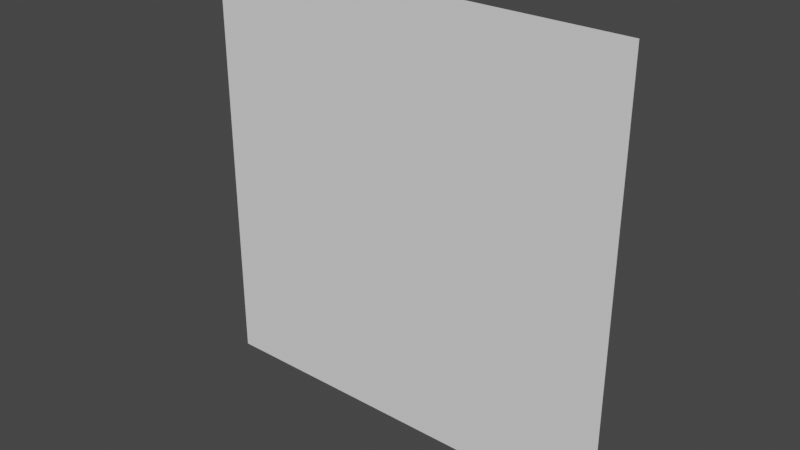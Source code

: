 # Source: ShiftingFX.blend  (saved by Blender 3.0.42; exported with 4.5.12 LTS)
import bpy
from mathutils import Matrix  # noqa: F401  (used for matrix-valued properties, if any)

bpy.ops.wm.read_factory_settings(use_empty=True)
scene = bpy.context.scene
scene.name = 'Scene'

# ---- collections
col_collection = bpy.data.collections.new('Collection'); scene.collection.children.link(col_collection)

# ---- world
world_world = bpy.data.worlds.new('World'); scene.world = world_world
world_world.use_nodes = True; world_world.node_tree.nodes.clear()
_N = world_world.node_tree.nodes; _L = world_world.node_tree.links
n0 = _N.new('ShaderNodeOutputWorld'); n0.name = 'World Output'; n0.location = (300, 300)
n1 = _N.new('ShaderNodeBackground'); n1.name = 'Background'; n1.location = (10, 300)
n1.inputs[0].default_value = (0.05088, 0.05088, 0.05088, 1.0)
_L.new(n1.outputs[0], n0.inputs[0])
n0.is_active_output = True
world_world.color = (0.05088, 0.05088, 0.05088)
world_world.use_sun_shadow = False
world_world.sun_shadow_jitter_overblur = 0.0

# ---- meshes
me_plane = bpy.data.meshes.new('Plane')
me_plane.from_pydata([(-47.42, 0.0, -47.42), (47.42, 0.0, -47.42), (-47.42, 0.0, 47.42), (47.42, 0.0, 47.42)], [], [(0, 1, 3, 2)])
_uv = me_plane.uv_layers.new(name='UVMap')
_uv.uv.foreach_set('vector', [0.0, 0.0, 1.0, 0.0, 1.0, 1.0, 0.0, 1.0])
me_plane.use_remesh_fix_poles = True
me_plane.use_remesh_preserve_attributes = False
me_plane.update()

# ---- objects
ob_plane = bpy.data.objects.new('Plane', me_plane)

# ---- transforms, parenting, visibility, modifiers, constraints
ob_plane.location = (0.0, 0.0, 0.0)

# ---- collection membership
col_collection.objects.link(ob_plane)

# ---- scene / render settings (as saved in the file)
scene.frame_start = 1; scene.frame_end = 250; scene.frame_set(1)
scene.render.engine = 'BLENDER_EEVEE_NEXT'
scene.cycles.sampling_pattern = 'TABULATED_SOBOL'
scene.cycles.use_light_tree = False
scene.view_settings.view_transform = 'Filmic'
bpy.context.view_layer.update()

# ---- added for rendering (the .blend has no active camera and no usable light): camera, sun
cam_auto = bpy.data.cameras.new('AutoCamera')
cam_auto.lens = 50.0
cam_auto.sensor_width = 36.0
cam_auto.clip_end = 2177.86
ob_auto_camera = bpy.data.objects.new('AutoCamera', cam_auto)
scene.collection.objects.link(ob_auto_camera)
ob_auto_camera.location = (124.095, -148.914, 99.2761)
ob_auto_camera.rotation_euler = (1.09748, -7.21219e-08, 0.694738)
scene.camera = ob_auto_camera
light_auto_sun = bpy.data.lights.new('AutoSun', 'SUN')
light_auto_sun.energy = 3.0
light_auto_sun.angle = 0.0523599
ob_auto_sun = bpy.data.objects.new('AutoSun', light_auto_sun)
scene.collection.objects.link(ob_auto_sun)
ob_auto_sun.rotation_euler = (0.872665, 0.174533, 0.523599)
bpy.context.view_layer.update()
